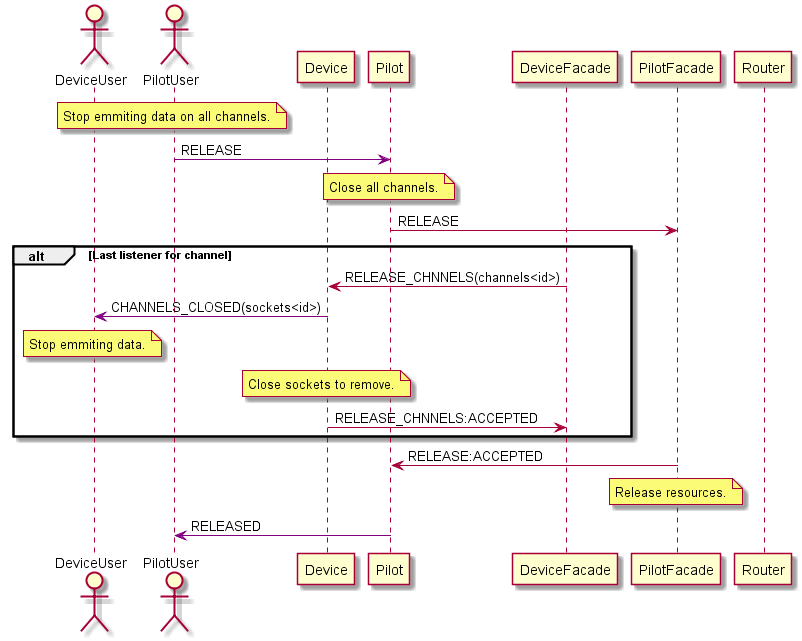

The diagram above was rendered by PlantUML. Its source (embedded in the PNG):
@startuml

actor DeviceUser
actor PilotUser
participant Device
participant Pilot
participant DeviceFacade
participant PilotFacade
participant Router

note over PilotUser: Stop emmiting data on all channels.
PilotUser -[#purple]> Pilot: RELEASE

note over Pilot: Close all channels.

Pilot -> PilotFacade: RELEASE

alt Last listener for channel


DeviceFacade -> Device: RELEASE_CHNNELS(channels<id>)

Device -[#purple]> DeviceUser: CHANNELS_CLOSED(sockets<id>)
note over DeviceUser: Stop emmiting data.
note over Device: Close sockets to remove.
Device -> DeviceFacade: RELEASE_CHNNELS:ACCEPTED



end



PilotFacade -> Pilot: RELEASE:ACCEPTED

note over PilotFacade: Release resources.

Pilot -[#purple]> PilotUser: RELEASED

@enduml